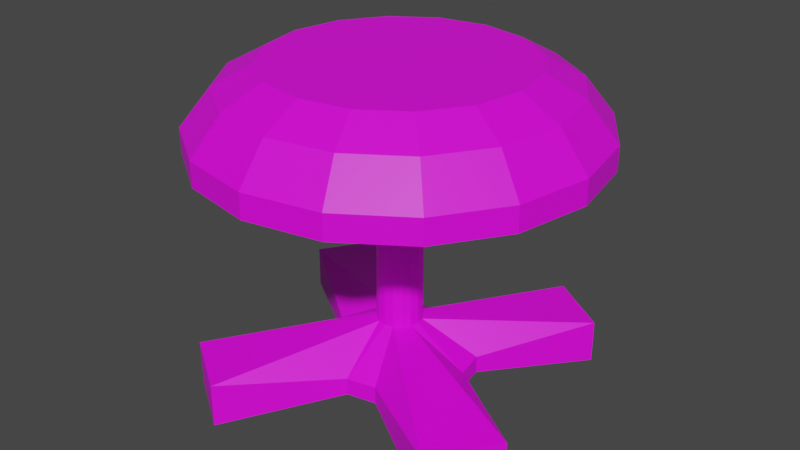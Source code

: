 # Source: Stool.blend  (saved by Blender 2.91.10; exported with 4.5.12 LTS)
import bpy
from mathutils import Matrix  # noqa: F401  (used for matrix-valued properties, if any)

bpy.ops.wm.read_factory_settings(use_empty=True)
scene = bpy.context.scene
scene.name = 'Scene'

# ---- collections
col_collection = bpy.data.collections.new('Collection'); scene.collection.children.link(col_collection)

# ---- images (referenced by path relative to the original .blend; pixels are not part of the script)
import os
ASSET_DIR = os.environ.get("B2B_ASSET_DIR", "")  # directory of the original .blend (textures are referenced by path, not embedded)
HERE = os.path.dirname(os.path.abspath(__file__))  # packed textures are extracted next to this script under _unpacked/

def load_image(name, relpath, width, height, colorspace="sRGB"):
    """Load a texture the original file referenced (path relative to the .blend, or extracted next to this script)."""
    p = next((c for c in (os.path.join(HERE, relpath), os.path.join(ASSET_DIR, relpath)) if relpath and os.path.exists(c)), "")
    if p:
        img = bpy.data.images.load(p, check_existing=True)
        img.name = name
    else:  # same state as the original file: an image datablock whose file is absent (Cycles renders it pink)
        img = bpy.data.images.new(name, width, height)
        img.source = "FILE"
        img.filepath = "//" + (relpath or name)
    img.colorspace_settings.name = colorspace
    return img
img_stool = load_image('Stool', 'Stool.png', 1024, 1024, 'sRGB')

# ---- materials (node trees are filled in below, after node groups)
mat_m_stool = bpy.data.materials.new('m_stool')
mat_m_stool.use_transparent_shadow = False

# ---- material node trees
mat_m_stool.use_nodes = True; mat_m_stool.node_tree.nodes.clear()
_N = mat_m_stool.node_tree.nodes; _L = mat_m_stool.node_tree.links
n0 = _N.new('ShaderNodeBsdfPrincipled'); n0.name = 'Principled BSDF'; n0.location = (10, 300)
n0.distribution = 'GGX'
n0.subsurface_method = 'BURLEY'
n0.inputs[3].default_value = 1.45
n0.inputs[27].default_value = (0.0, 0.0, 0.0, 1.0)
n0.inputs[28].default_value = 1.0
n1 = _N.new('ShaderNodeOutputMaterial'); n1.name = 'Material Output'; n1.location = (300, 300)
n2 = _N.new('ShaderNodeTexImage'); n2.name = 'Image Texture'; n2.location = (-280, 280)
n2.image = img_stool
n2.interpolation = 'Closest'
_L.new(n0.outputs[0], n1.inputs[0])
_L.new(n2.outputs[0], n0.inputs[0])
n1.is_active_output = True

# ---- world
world_world = bpy.data.worlds.new('World'); scene.world = world_world
world_world.use_nodes = True; world_world.node_tree.nodes.clear()
_N = world_world.node_tree.nodes; _L = world_world.node_tree.links
n0 = _N.new('ShaderNodeOutputWorld'); n0.name = 'World Output'; n0.location = (300, 300)
n1 = _N.new('ShaderNodeBackground'); n1.name = 'Background'; n1.location = (10, 300)
n1.inputs[0].default_value = (0.05088, 0.05088, 0.05088, 1.0)
_L.new(n1.outputs[0], n0.inputs[0])
n0.is_active_output = True
world_world.color = (0.05088, 0.05088, 0.05088)
world_world.use_sun_shadow = False
world_world.sun_shadow_jitter_overblur = 0.0

# ---- meshes
me_cylinder = bpy.data.meshes.new('Cylinder')
me_cylinder.from_pydata([(1.676e-08, 0.16, 0.027), (-7.487e-09, 0.2618, 0.668), (0.1531, 0.3696, 0.0), (0.1002, 0.2419, 0.668), (0.2828, 0.2828, 0.0), (0.1851, 0.1851, 0.668), (0.1478, 0.06123, 0.027), (0.2419, 0.1002, 0.668), (0.16, -3.641e-09, 0.027), (0.2618, -1.543e-08, 0.668), (0.3696, -0.1531, 0.0), (0.2419, -0.1002, 0.668), (0.2828, -0.2828, 0.0), (0.1851, -0.1851, 0.668), (0.06123, -0.1478, 0.027), (0.1002, -0.2419, 0.668), (4.092e-08, -0.16, 0.027), (3.973e-08, -0.2618, 0.668), (-0.1531, -0.3696, 0.0), (-0.1002, -0.2419, 0.668), (-0.2828, -0.2828, 0.0), (-0.1851, -0.1851, 0.668), (-0.1478, -0.06123, 0.027), (-0.2419, -0.1002, 0.668), (-0.16, 5.261e-09, 0.027), (-0.2618, -4.254e-09, 0.668), (-0.3696, 0.1531, 0.0), (-0.2419, 0.1002, 0.668), (-0.2828, 0.2828, 0.0), (-0.1851, 0.1851, 0.668), (-0.06123, 0.1478, 0.027), (-0.1002, 0.2419, 0.668), (0.0, 0.4, 0.5), (0.1531, 0.3696, 0.5), (0.2828, 0.2828, 0.5), (0.3696, 0.1531, 0.5), (0.4, -1.748e-08, 0.5), (0.3696, -0.1531, 0.5), (0.2828, -0.2828, 0.5), (0.1531, -0.3696, 0.5), (6.04e-08, -0.4, 0.5), (-0.1531, -0.3696, 0.5), (-0.2828, -0.2828, 0.5), (-0.3696, -0.1531, 0.5), (-0.4, 4.77e-09, 0.5), (-0.3696, 0.1531, 0.5), (-0.2828, 0.2828, 0.5), (-0.1531, 0.3696, 0.5), (0.01785, 0.04309, 0.4444), (0.03298, 0.03298, 0.4444), (0.04309, 0.01785, 0.4444), (0.04664, -3.115e-09, 0.4444), (0.04309, -0.01785, 0.4444), (0.03298, -0.03298, 0.4444), (0.01785, -0.04309, 0.4444), (3.619e-08, -0.04664, 0.4444), (-0.01785, -0.04309, 0.4444), (-0.03298, -0.03298, 0.4444), (-0.04309, -0.01785, 0.4444), (-0.04664, -5.2e-10, 0.4444), (-0.04309, 0.01785, 0.4444), (-0.03298, 0.03298, 0.4444), (-0.01785, 0.04309, 0.4444), (2.914e-08, 0.04664, 0.4444), (0.0, 0.4, 0.55), (0.1531, 0.3696, 0.55), (0.2828, 0.2828, 0.55), (0.3696, 0.1531, 0.55), (0.4, -1.748e-08, 0.55), (0.3696, -0.1531, 0.55), (0.2828, -0.2828, 0.55), (0.1531, -0.3696, 0.55), (6.04e-08, -0.4, 0.55), (-0.1531, -0.3696, 0.55), (-0.2828, -0.2828, 0.55), (-0.3696, -0.1531, 0.55), (-0.4, 4.77e-09, 0.55), (-0.3696, 0.1531, 0.55), (-0.2828, 0.2828, 0.55), (-0.1531, 0.3696, 0.55), (0.1531, 0.3696, 0.09), (0.2828, 0.2828, 0.09), (0.1478, 0.06123, 0.063), (0.16, -3.641e-09, 0.063), (0.3696, -0.1531, 0.09), (0.2828, -0.2828, 0.09), (0.06123, -0.1478, 0.063), (4.092e-08, -0.16, 0.063), (-0.1531, -0.3696, 0.09), (-0.2828, -0.2828, 0.09), (-0.1478, -0.06123, 0.063), (-0.16, 5.261e-09, 0.063), (-0.3696, 0.1531, 0.09), (-0.2828, 0.2828, 0.09), (-0.06123, 0.1478, 0.063), (1.676e-08, 0.16, 0.063), (2.914e-08, 0.04664, 0.1316), (0.01785, 0.04309, 0.1316), (0.03298, 0.03298, 0.1316), (0.04309, 0.01785, 0.1316), (0.04664, -3.115e-09, 0.1316), (0.04309, -0.01785, 0.1316), (0.03298, -0.03298, 0.1316), (0.01785, -0.04309, 0.1316), (3.619e-08, -0.04664, 0.1316), (-0.01785, -0.04309, 0.1316), (-0.03298, -0.03298, 0.1316), (-0.04309, -0.01785, 0.1316), (-0.04664, -5.2e-10, 0.1316), (-0.04309, 0.01785, 0.1316), (-0.03298, 0.03298, 0.1316), (-0.01785, 0.04309, 0.1316), (0.1302, 0.3144, 0.625), (4.722e-09, 0.3404, 0.625), (0.2407, 0.2407, 0.625), (0.3144, 0.1302, 0.625), (0.3404, -1.543e-08, 0.625), (0.3144, -0.1302, 0.625), (0.2407, -0.2407, 0.625), (0.1302, -0.3144, 0.625), (5.611e-08, -0.3404, 0.625), (-0.1302, -0.3144, 0.625), (-0.2407, -0.2407, 0.625), (-0.3144, -0.1302, 0.625), (-0.3404, 3.503e-09, 0.625), (-0.3144, 0.1302, 0.625), (-0.2407, 0.2407, 0.625), (-0.1302, 0.3144, 0.625)], [], [(64, 113, 112, 65), (65, 112, 114, 66), (66, 114, 115, 67), (67, 115, 116, 68), (68, 116, 117, 69), (69, 117, 118, 70), (70, 118, 119, 71), (71, 119, 120, 72), (72, 120, 121, 73), (73, 121, 122, 74), (74, 122, 123, 75), (75, 123, 124, 76), (76, 124, 125, 77), (77, 125, 126, 78), (3, 1, 31, 29, 27, 25, 23, 21, 19, 17, 15, 13, 11, 9, 7, 5), (78, 126, 127, 79), (79, 127, 113, 64), (0, 2, 4, 6, 8, 10, 12, 14, 16, 18, 20, 22, 24, 26, 28, 30), (62, 47, 32, 63), (61, 46, 47, 62), (60, 45, 46, 61), (59, 44, 45, 60), (58, 43, 44, 59), (57, 42, 43, 58), (56, 41, 42, 57), (55, 40, 41, 56), (54, 39, 40, 55), (53, 38, 39, 54), (52, 37, 38, 53), (51, 36, 37, 52), (50, 35, 36, 51), (49, 34, 35, 50), (48, 33, 34, 49), (63, 32, 33, 48), (96, 63, 48, 97), (97, 48, 49, 98), (98, 49, 50, 99), (99, 50, 51, 100), (100, 51, 52, 101), (101, 52, 53, 102), (102, 53, 54, 103), (103, 54, 55, 104), (104, 55, 56, 105), (105, 56, 57, 106), (106, 57, 58, 107), (107, 58, 59, 108), (108, 59, 60, 109), (109, 60, 61, 110), (110, 61, 62, 111), (111, 62, 63, 96), (47, 79, 64, 32), (46, 78, 79, 47), (45, 77, 78, 46), (44, 76, 77, 45), (43, 75, 76, 44), (42, 74, 75, 43), (41, 73, 74, 42), (40, 72, 73, 41), (39, 71, 72, 40), (38, 70, 71, 39), (37, 69, 70, 38), (36, 68, 69, 37), (35, 67, 68, 36), (34, 66, 67, 35), (33, 65, 66, 34), (32, 64, 65, 33), (30, 94, 95, 0), (28, 93, 94, 30), (26, 92, 93, 28), (24, 91, 92, 26), (22, 90, 91, 24), (20, 89, 90, 22), (18, 88, 89, 20), (16, 87, 88, 18), (14, 86, 87, 16), (12, 85, 86, 14), (10, 84, 85, 12), (8, 83, 84, 10), (6, 82, 83, 8), (4, 81, 82, 6), (2, 80, 81, 4), (0, 95, 80, 2), (94, 111, 96, 95), (93, 110, 111, 94), (92, 109, 110, 93), (91, 108, 109, 92), (90, 107, 108, 91), (89, 106, 107, 90), (88, 105, 106, 89), (87, 104, 105, 88), (86, 103, 104, 87), (85, 102, 103, 86), (84, 101, 102, 85), (83, 100, 101, 84), (82, 99, 100, 83), (81, 98, 99, 82), (80, 97, 98, 81), (95, 96, 97, 80), (1, 3, 112, 113), (3, 5, 114, 112), (5, 7, 115, 114), (7, 9, 116, 115), (9, 11, 117, 116), (11, 13, 118, 117), (13, 15, 119, 118), (15, 17, 120, 119), (17, 19, 121, 120), (19, 21, 122, 121), (21, 23, 123, 122), (23, 25, 124, 123), (25, 27, 125, 124), (27, 29, 126, 125), (29, 31, 127, 126), (31, 1, 113, 127)])
_uv = me_cylinder.uv_layers.new(name='UVMap')
_uv.uv.foreach_set('vector', [0.8281, 0.07031, 0.7891, 0.08594, 0.7891, 0.1445, 0.8281, 0.1406, 0.8281, 0.1406, 0.7891, 0.1445, 0.7891, 0.2109, 0.8281, 0.2188, 0.8281, 0.2188, 0.7891, 0.2109, 0.7891, 0.2734, 0.8281, 0.2891, 0.09766, 0.4609, 0.1133, 0.4883, 0.1758, 0.4609, 0.168, 0.4336, 0.8281, 0.6797, 0.7891, 0.6953, 0.7891, 0.7578, 0.8281, 0.75, 0.8281, 0.75, 0.7891, 0.7578, 0.7891, 0.8242, 0.8281, 0.8281, 0.8281, 0.8281, 0.7891, 0.8242, 0.7891, 0.8828, 0.8281, 0.8984, 0.9062, 0.293, 0.9453, 0.2734, 0.9453, 0.2148, 0.9062, 0.2227, 0.9062, 0.2227, 0.9453, 0.2148, 0.9453, 0.1523, 0.9062, 0.1484, 0.9062, 0.1484, 0.9453, 0.1523, 0.9453, 0.08984, 0.9062, 0.07422, 0.3711, 0.7344, 0.3477, 0.7188, 0.3008, 0.7656, 0.3203, 0.7891, 0.8281, 0.375, 0.7891, 0.3906, 0.7891, 0.4492, 0.8281, 0.4414, 0.8281, 0.4414, 0.7891, 0.4492, 0.7891, 0.5156, 0.8281, 0.5195, 0.8281, 0.5195, 0.7891, 0.5156, 0.7891, 0.5781, 0.8281, 0.5898, 0.08203, 0.6016, 0.08203, 0.6523, 0.1016, 0.6992, 0.1367, 0.7344, 0.1836, 0.75, 0.2344, 0.75, 0.2812, 0.7305, 0.3164, 0.6953, 0.3359, 0.6484, 0.3359, 0.5977, 0.3164, 0.5508, 0.2773, 0.5156, 0.2305, 0.5, 0.1836, 0.5, 0.1367, 0.5195, 0.1016, 0.5547, 0.1016, 0.7891, 0.1172, 0.7656, 0.07031, 0.7188, 0.04688, 0.7344, 0.04688, 0.7344, 0.07031, 0.7188, 0.04297, 0.6602, 0.01562, 0.6641, 0.582, 0.4609, 0.4883, 0.375, 0.4336, 0.4297, 0.5195, 0.5234, 0.5195, 0.5508, 0.4336, 0.6484, 0.4883, 0.6992, 0.582, 0.6133, 0.6133, 0.6133, 0.707, 0.6992, 0.7617, 0.6484, 0.6719, 0.5508, 0.6719, 0.5234, 0.7617, 0.4297, 0.707, 0.375, 0.6133, 0.4609, 0.1875, 0.2148, 0.01562, 0.2461, 0.04297, 0.3164, 0.1875, 0.2227, 0.1875, 0.2031, 0.01562, 0.1719, 0.01562, 0.2461, 0.1875, 0.2148, 0.1875, 0.1953, 0.04297, 0.09766, 0.01562, 0.1719, 0.1875, 0.2031, 0.1953, 0.1875, 0.09766, 0.04297, 0.04297, 0.09766, 0.1875, 0.1953, 0.2031, 0.1875, 0.1719, 0.01562, 0.09766, 0.04297, 0.1953, 0.1875, 0.2148, 0.1875, 0.2461, 0.01562, 0.1719, 0.01562, 0.2031, 0.1875, 0.2227, 0.1875, 0.3164, 0.04297, 0.2461, 0.01562, 0.2148, 0.1875, 0.2266, 0.1953, 0.3711, 0.09766, 0.3164, 0.04297, 0.2227, 0.1875, 0.2305, 0.2031, 0.4023, 0.1719, 0.3711, 0.09766, 0.2266, 0.1953, 0.2305, 0.2148, 0.4023, 0.2461, 0.4023, 0.1719, 0.2305, 0.2031, 0.2266, 0.2227, 0.3711, 0.3164, 0.4023, 0.2461, 0.2305, 0.2148, 0.2227, 0.2266, 0.3164, 0.3711, 0.3711, 0.3164, 0.2266, 0.2227, 0.2148, 0.2305, 0.2461, 0.4023, 0.3164, 0.3711, 0.2227, 0.2266, 0.2031, 0.2305, 0.1719, 0.4023, 0.2461, 0.4023, 0.2148, 0.2305, 0.1953, 0.2266, 0.09766, 0.3711, 0.1719, 0.4023, 0.2031, 0.2305, 0.1875, 0.2227, 0.04297, 0.3164, 0.09766, 0.3711, 0.1953, 0.2266, 0.9141, 0.4766, 0.9141, 0.3242, 0.9062, 0.3242, 0.9062, 0.4766, 0.9062, 0.4766, 0.9062, 0.3242, 0.8984, 0.3242, 0.8984, 0.4766, 0.8984, 0.4766, 0.8984, 0.3242, 0.8906, 0.3242, 0.8906, 0.4766, 0.8906, 0.4766, 0.8906, 0.3242, 0.8828, 0.3242, 0.8828, 0.4766, 0.7578, 0.8867, 0.7578, 0.7305, 0.75, 0.7305, 0.75, 0.8867, 0.75, 0.8867, 0.75, 0.7305, 0.7383, 0.7305, 0.7383, 0.8867, 0.7383, 0.8867, 0.7383, 0.7305, 0.7305, 0.7305, 0.7305, 0.8867, 0.04688, 0.9727, 0.04688, 0.8203, 0.03906, 0.8203, 0.03906, 0.9727, 0.03906, 0.9727, 0.03906, 0.8203, 0.03125, 0.8203, 0.03125, 0.9727, 0.03125, 0.9727, 0.03125, 0.8203, 0.02344, 0.8203, 0.02344, 0.9727, 0.02344, 0.9727, 0.02344, 0.8203, 0.01562, 0.8203, 0.01562, 0.9727, 0.1094, 0.9727, 0.1094, 0.8203, 0.1016, 0.8203, 0.1016, 0.9727, 0.1016, 0.9727, 0.1016, 0.8203, 0.09375, 0.8203, 0.09375, 0.9727, 0.09375, 0.9727, 0.09375, 0.8203, 0.08594, 0.8203, 0.08594, 0.9727, 0.08594, 0.9727, 0.08594, 0.8203, 0.07812, 0.8203, 0.07812, 0.9727, 0.9219, 0.4766, 0.9219, 0.3242, 0.9141, 0.3242, 0.9141, 0.4766, 0.8516, 0.01562, 0.8281, 0.01562, 0.8281, 0.07031, 0.8516, 0.07031, 0.8516, 0.5898, 0.8281, 0.5898, 0.8281, 0.6484, 0.8516, 0.6484, 0.8516, 0.5195, 0.8281, 0.5195, 0.8281, 0.5898, 0.8516, 0.5898, 0.8516, 0.4414, 0.8281, 0.4414, 0.8281, 0.5195, 0.8516, 0.5195, 0.8516, 0.375, 0.8281, 0.375, 0.8281, 0.4414, 0.8516, 0.4414, 0.8828, 0.07422, 0.9062, 0.07422, 0.9062, 0.01562, 0.8828, 0.01562, 0.8828, 0.1484, 0.9062, 0.1484, 0.9062, 0.07422, 0.8828, 0.07422, 0.8828, 0.2227, 0.9062, 0.2227, 0.9062, 0.1484, 0.8828, 0.1484, 0.8828, 0.293, 0.9062, 0.293, 0.9062, 0.2227, 0.8828, 0.2227, 0.8516, 0.8281, 0.8281, 0.8281, 0.8281, 0.8984, 0.8516, 0.8984, 0.8516, 0.75, 0.8281, 0.75, 0.8281, 0.8281, 0.8516, 0.8281, 0.8516, 0.6797, 0.8281, 0.6797, 0.8281, 0.75, 0.8516, 0.75, 0.8516, 0.2891, 0.8281, 0.2891, 0.8281, 0.3438, 0.8516, 0.3438, 0.8516, 0.2188, 0.8281, 0.2188, 0.8281, 0.2891, 0.8516, 0.2891, 0.8516, 0.1406, 0.8281, 0.1406, 0.8281, 0.2188, 0.8516, 0.2188, 0.8516, 0.07031, 0.8281, 0.07031, 0.8281, 0.1406, 0.8516, 0.1406, 0.6875, 0.8594, 0.6719, 0.8594, 0.6719, 0.8828, 0.6875, 0.8828, 0.6992, 0.7305, 0.6562, 0.7305, 0.6719, 0.8594, 0.6875, 0.8594, 0.582, 0.9844, 0.625, 0.9844, 0.625, 0.9102, 0.582, 0.9102, 0.2305, 0.9414, 0.2461, 0.9414, 0.2617, 0.8203, 0.2148, 0.8203, 0.4648, 0.8555, 0.4453, 0.8555, 0.4453, 0.8828, 0.4648, 0.8828, 0.4766, 0.7305, 0.4336, 0.7305, 0.4453, 0.8555, 0.4648, 0.8555, 0.6562, 0.9844, 0.6992, 0.9844, 0.6992, 0.9102, 0.6562, 0.9102, 0.8945, 0.6367, 0.9141, 0.6367, 0.9258, 0.5078, 0.8828, 0.5078, 0.5391, 0.8555, 0.5195, 0.8555, 0.5195, 0.8828, 0.5391, 0.8828, 0.5508, 0.7305, 0.5078, 0.7305, 0.5195, 0.8555, 0.5391, 0.8555, 0.2891, 0.8984, 0.3359, 0.8984, 0.3359, 0.8203, 0.2891, 0.8203, 0.5938, 0.8594, 0.6133, 0.8594, 0.625, 0.7305, 0.582, 0.7305, 0.5938, 0.8828, 0.6133, 0.8828, 0.6133, 0.8594, 0.5938, 0.8594, 0.9258, 0.6797, 0.8828, 0.6797, 0.8945, 0.8086, 0.9141, 0.8086, 0.8828, 0.9141, 0.9258, 0.9141, 0.9258, 0.8398, 0.8828, 0.8398, 0.1523, 0.9414, 0.1719, 0.9414, 0.1836, 0.8203, 0.1406, 0.8203, 0.582, 0.1016, 0.5898, 0.1562, 0.6016, 0.1562, 0.6133, 0.1016, 0.4883, 0.01562, 0.582, 0.1602, 0.5898, 0.1562, 0.582, 0.1016, 0.4336, 0.07031, 0.5781, 0.168, 0.582, 0.1602, 0.4883, 0.01562, 0.5195, 0.1641, 0.5742, 0.1758, 0.5781, 0.168, 0.4336, 0.07031, 0.5195, 0.1953, 0.5742, 0.1836, 0.5742, 0.1758, 0.5195, 0.1641, 0.4336, 0.2891, 0.5781, 0.1914, 0.5742, 0.1836, 0.5195, 0.1953, 0.4883, 0.3438, 0.582, 0.1992, 0.5781, 0.1914, 0.4336, 0.2891, 0.582, 0.2578, 0.5898, 0.2031, 0.582, 0.1992, 0.4883, 0.3438, 0.6133, 0.2578, 0.6016, 0.2031, 0.5898, 0.2031, 0.582, 0.2578, 0.707, 0.3438, 0.6094, 0.1992, 0.6016, 0.2031, 0.6133, 0.2578, 0.7617, 0.2891, 0.6133, 0.1914, 0.6094, 0.1992, 0.707, 0.3438, 0.6719, 0.1953, 0.6172, 0.1836, 0.6133, 0.1914, 0.7617, 0.2891, 0.6719, 0.1641, 0.6172, 0.1758, 0.6172, 0.1836, 0.6719, 0.1953, 0.7617, 0.07031, 0.6133, 0.168, 0.6172, 0.1758, 0.6719, 0.1641, 0.707, 0.01562, 0.6094, 0.1602, 0.6133, 0.168, 0.7617, 0.07031, 0.6133, 0.1016, 0.6016, 0.1562, 0.6094, 0.1602, 0.707, 0.01562, 0.08203, 0.6523, 0.08203, 0.6016, 0.04297, 0.5938, 0.04297, 0.6602, 0.08203, 0.6016, 0.1016, 0.5547, 0.06641, 0.5312, 0.04297, 0.5938, 0.1016, 0.5547, 0.1367, 0.5195, 0.1133, 0.4883, 0.06641, 0.5312, 0.1367, 0.5195, 0.1836, 0.5, 0.1758, 0.4609, 0.1133, 0.4883, 0.1836, 0.5, 0.2305, 0.5, 0.2383, 0.4609, 0.1758, 0.4609, 0.2305, 0.5, 0.2773, 0.5156, 0.3008, 0.4844, 0.2383, 0.4609, 0.2773, 0.5156, 0.3164, 0.5508, 0.3477, 0.5312, 0.3008, 0.4844, 0.3164, 0.5508, 0.3359, 0.5977, 0.3711, 0.5898, 0.3477, 0.5312, 0.3359, 0.5977, 0.3359, 0.6484, 0.3711, 0.6562, 0.3711, 0.5898, 0.3359, 0.6484, 0.3164, 0.6953, 0.3477, 0.7188, 0.3711, 0.6562, 0.3164, 0.6953, 0.2812, 0.7305, 0.3008, 0.7656, 0.3477, 0.7188, 0.2812, 0.7305, 0.2344, 0.75, 0.2422, 0.7891, 0.3008, 0.7656, 0.2344, 0.75, 0.1836, 0.75, 0.1758, 0.7891, 0.2422, 0.7891, 0.1836, 0.75, 0.1367, 0.7344, 0.1172, 0.7656, 0.1758, 0.7891, 0.1367, 0.7344, 0.1016, 0.6992, 0.07031, 0.7188, 0.1172, 0.7656, 0.1016, 0.6992, 0.08203, 0.6523, 0.04297, 0.6602, 0.07031, 0.7188])
me_cylinder.materials.append(mat_m_stool)
me_cylinder.use_remesh_fix_poles = True
me_cylinder.use_remesh_preserve_attributes = False
me_cylinder.use_mirror_vertex_groups = False
me_cylinder.use_paint_bone_selection = False
me_cylinder.use_paint_mask = True
me_cylinder.update()

# ---- objects
ob_stool = bpy.data.objects.new('Stool', me_cylinder)

# ---- transforms, parenting, visibility, modifiers, constraints
ob_stool.location = (0.0, 0.0, 0.0)
ob_stool.lineart.crease_threshold = 0.0

# ---- collection membership
col_collection.objects.link(ob_stool)

# ---- scene / render settings (as saved in the file)
scene.frame_start = 1; scene.frame_end = 250; scene.frame_set(0)
scene.render.engine = 'BLENDER_EEVEE_NEXT'
scene.cycles.use_denoising = False
scene.cycles.samples = 128
scene.cycles.sampling_pattern = 'TABULATED_SOBOL'
scene.cycles.use_adaptive_sampling = False
scene.cycles.use_light_tree = False
scene.view_settings.view_transform = 'Filmic'
bpy.context.view_layer.update()

# ---- added for rendering (the .blend has no active camera and no usable light): camera, sun
cam_auto = bpy.data.cameras.new('AutoCamera')
cam_auto.lens = 50.0
cam_auto.sensor_width = 36.0
cam_auto.clip_end = 1000.0
ob_auto_camera = bpy.data.objects.new('AutoCamera', cam_auto)
scene.collection.objects.link(ob_auto_camera)
ob_auto_camera.location = (1.2156, -1.45872, 1.30646)
ob_auto_camera.rotation_euler = (1.09748, -7.21219e-08, 0.694738)
scene.camera = ob_auto_camera
light_auto_sun = bpy.data.lights.new('AutoSun', 'SUN')
light_auto_sun.energy = 3.0
light_auto_sun.angle = 0.0523599
ob_auto_sun = bpy.data.objects.new('AutoSun', light_auto_sun)
scene.collection.objects.link(ob_auto_sun)
ob_auto_sun.rotation_euler = (0.872665, 0.174533, 0.523599)
bpy.context.view_layer.update()
